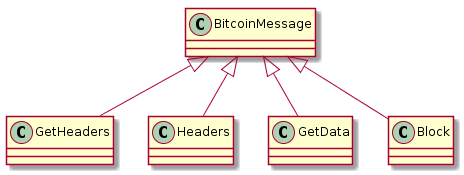

The diagram above was rendered by PlantUML. Its source (embedded in the PNG):
@startuml message-classes.png

BitcoinMessage <|-- GetHeaders
BitcoinMessage <|-- Headers
BitcoinMessage <|-- GetData
BitcoinMessage <|-- Block

@enduml